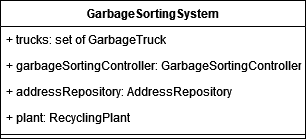

The diagram above was exported from draw.io. Its source (the exported page's mxGraphModel, read from the mxfile embedded in the PNG):
<mxGraphModel dx="2062" dy="1112" grid="1" gridSize="10" guides="1" tooltips="1" connect="1" arrows="1" fold="1" page="1" pageScale="1" pageWidth="1169" pageHeight="827" math="0" shadow="0">
  <root>
    <mxCell id="KGoCC9KyfAmFeVtBaWQo-0" />
    <mxCell id="KGoCC9KyfAmFeVtBaWQo-1" parent="KGoCC9KyfAmFeVtBaWQo-0" />
    <mxCell id="OIMVQwfiIS3Afx4e0w-j-0" value="GarbageSortingSystem" style="swimlane;fontStyle=1;align=center;verticalAlign=top;childLayout=stackLayout;horizontal=1;startSize=26;horizontalStack=0;resizeParent=1;resizeParentMax=0;resizeLast=0;collapsible=1;marginBottom=0;" parent="KGoCC9KyfAmFeVtBaWQo-1" vertex="1">
      <mxGeometry x="505" y="371" width="305" height="138" as="geometry" />
    </mxCell>
    <mxCell id="OIMVQwfiIS3Afx4e0w-j-1" value="+ trucks: set of GarbageTruck" style="text;strokeColor=none;fillColor=none;align=left;verticalAlign=top;spacingLeft=4;spacingRight=4;overflow=hidden;rotatable=0;points=[[0,0.5],[1,0.5]];portConstraint=eastwest;" parent="OIMVQwfiIS3Afx4e0w-j-0" vertex="1">
      <mxGeometry y="26" width="305" height="26" as="geometry" />
    </mxCell>
    <mxCell id="OIMVQwfiIS3Afx4e0w-j-4" value="+ garbageSortingController: GarbageSortingController" style="text;strokeColor=none;fillColor=none;align=left;verticalAlign=top;spacingLeft=4;spacingRight=4;overflow=hidden;rotatable=0;points=[[0,0.5],[1,0.5]];portConstraint=eastwest;" parent="OIMVQwfiIS3Afx4e0w-j-0" vertex="1">
      <mxGeometry y="52" width="305" height="26" as="geometry" />
    </mxCell>
    <mxCell id="OIMVQwfiIS3Afx4e0w-j-5" value="+ addressRepository: AddressRepository" style="text;strokeColor=none;fillColor=none;align=left;verticalAlign=top;spacingLeft=4;spacingRight=4;overflow=hidden;rotatable=0;points=[[0,0.5],[1,0.5]];portConstraint=eastwest;" parent="OIMVQwfiIS3Afx4e0w-j-0" vertex="1">
      <mxGeometry y="78" width="305" height="26" as="geometry" />
    </mxCell>
    <mxCell id="OIMVQwfiIS3Afx4e0w-j-6" value="+ plant: RecyclingPlant" style="text;strokeColor=none;fillColor=none;align=left;verticalAlign=top;spacingLeft=4;spacingRight=4;overflow=hidden;rotatable=0;points=[[0,0.5],[1,0.5]];portConstraint=eastwest;" parent="OIMVQwfiIS3Afx4e0w-j-0" vertex="1">
      <mxGeometry y="104" width="305" height="26" as="geometry" />
    </mxCell>
    <mxCell id="OIMVQwfiIS3Afx4e0w-j-2" value="" style="line;strokeWidth=1;fillColor=none;align=left;verticalAlign=middle;spacingTop=-1;spacingLeft=3;spacingRight=3;rotatable=0;labelPosition=right;points=[];portConstraint=eastwest;" parent="OIMVQwfiIS3Afx4e0w-j-0" vertex="1">
      <mxGeometry y="130" width="305" height="8" as="geometry" />
    </mxCell>
  </root>
</mxGraphModel>